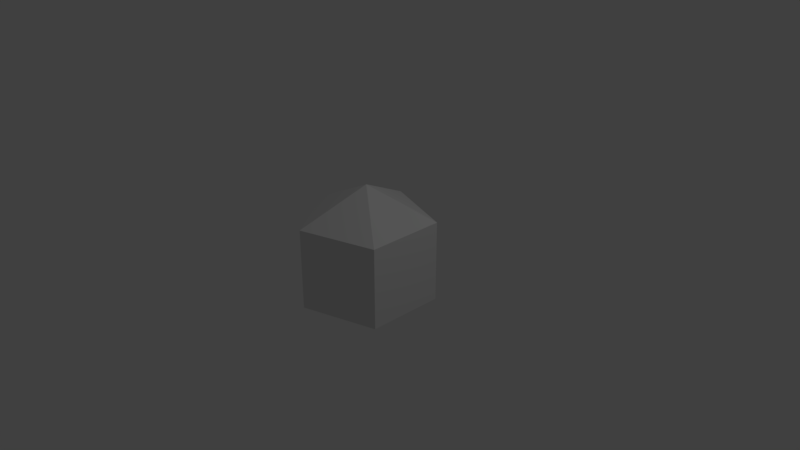 # Source: longpentagonalbipyramid.blend  (saved by Blender 2.79.0; exported with 4.5.12 LTS)
import bpy
from mathutils import Matrix  # noqa: F401  (used for matrix-valued properties, if any)

bpy.ops.wm.read_factory_settings(use_empty=True)
scene = bpy.context.scene
scene.name = 'Scene'

# ---- collections
col_collection_1 = bpy.data.collections.new('Collection 1'); scene.collection.children.link(col_collection_1)

# ---- world
world_world = bpy.data.worlds.new('World'); scene.world = world_world
world_world.color = (0.05088, 0.05088, 0.05088)
world_world.use_sun_shadow = False
world_world.sun_shadow_jitter_overblur = 0.0
world_world.cycles.sampling_method = 'MANUAL'

# ---- cameras
cam_camera = bpy.data.cameras.new('Camera')
cam_camera.clip_end = 100.0
cam_camera.lens = 35.0
cam_camera.sensor_width = 32.0
cam_camera.sensor_height = 18.0
cam_camera.ortho_scale = 7.314
cam_camera.dof.focus_distance = 0.0
cam_camera.dof.aperture_fstop = 128.0

# ---- lights
light_lamp = bpy.data.lights.new('Lamp', 'POINT')
light_lamp.transmission_factor = 0.0
light_lamp.cutoff_distance = 30.0
light_lamp.energy = 100.0
light_lamp.shadow_buffer_clip_start = 1.001
light_lamp.shadow_soft_size = 0.1
light_lamp.shadow_maximum_resolution = 0.006
light_lamp.use_absolute_resolution = True

# ---- meshes
me_icosphere = bpy.data.meshes.new('Icosphere')
me_icosphere.from_pydata([(0.0, 0.0, -1.0), (0.7236, -0.5257, -0.5513), (-0.2764, -0.8506, -0.5513), (-0.8944, 0.0, -0.5513), (-0.2764, 0.8506, -0.5513), (0.7236, 0.5257, -0.5513), (0.7241, -0.525, 0.5513), (-0.2756, -0.8509, 0.5513), (-0.8944, -0.0008728, 0.5513), (-0.2772, 0.8504, 0.5513), (0.7231, 0.5264, 0.5513), (-1.54e-07, 4.93e-07, 1.0)], [], [(0, 1, 2), (1, 0, 5), (0, 2, 3), (0, 3, 4), (0, 4, 5), (5, 4, 9, 10), (2, 1, 6, 7), (3, 2, 7, 8), (4, 3, 8, 9), (1, 5, 10, 6), (6, 10, 11), (7, 6, 11), (8, 7, 11), (9, 8, 11), (10, 9, 11)])
me_icosphere.use_remesh_preserve_volume = False
me_icosphere.use_remesh_preserve_attributes = False
me_icosphere.use_mirror_vertex_groups = False
me_icosphere.update()

# ---- objects
ob_icosphere = bpy.data.objects.new('Icosphere', me_icosphere)
ob_lamp = bpy.data.objects.new('Lamp', light_lamp)
ob_camera = bpy.data.objects.new('Camera', cam_camera)

# ---- transforms, parenting, visibility, modifiers, constraints
ob_icosphere.location = (-0.02892, -0.003371, -0.03234)
ob_icosphere.lineart.crease_threshold = 0.0
ob_lamp.location = (4.076, 1.005, 5.904)
ob_lamp.rotation_euler = (0.6503, 0.05522, 1.866)
ob_lamp.lock_rotations_4d = False
ob_lamp.empty_display_type = 'ARROWS'
ob_lamp.color = (0.0, 0.0, 0.0, 0.0)
ob_lamp.lineart.crease_threshold = 0.0
ob_camera.location = (7.481, -6.508, 5.344)
ob_camera.rotation_euler = (1.109, 0.0, 0.8149)
ob_camera.lock_rotations_4d = False
ob_camera.empty_display_type = 'ARROWS'
ob_camera.color = (0.0, 0.0, 0.0, 0.0)
ob_camera.display_type = 'WIRE'
ob_camera.lineart.crease_threshold = 0.0

# ---- collection membership
col_collection_1.objects.link(ob_icosphere)
col_collection_1.objects.link(ob_lamp)
col_collection_1.objects.link(ob_camera)

# ---- scene / render settings (as saved in the file)
scene.camera = ob_camera
scene.frame_start = 1; scene.frame_end = 250; scene.frame_set(1)
scene.render.engine = 'BLENDER_EEVEE_NEXT'
scene.render.resolution_percentage = 50
scene.render.dither_intensity = 0.0
scene.cycles.use_denoising = False
scene.cycles.samples = 128
scene.cycles.sampling_pattern = 'TABULATED_SOBOL'
scene.cycles.use_adaptive_sampling = False
scene.cycles.use_light_tree = False
scene.cycles.blur_glossy = 0.0
scene.cycles.sample_clamp_indirect = 0.0
scene.view_settings.view_transform = 'Standard'
bpy.context.view_layer.update()
